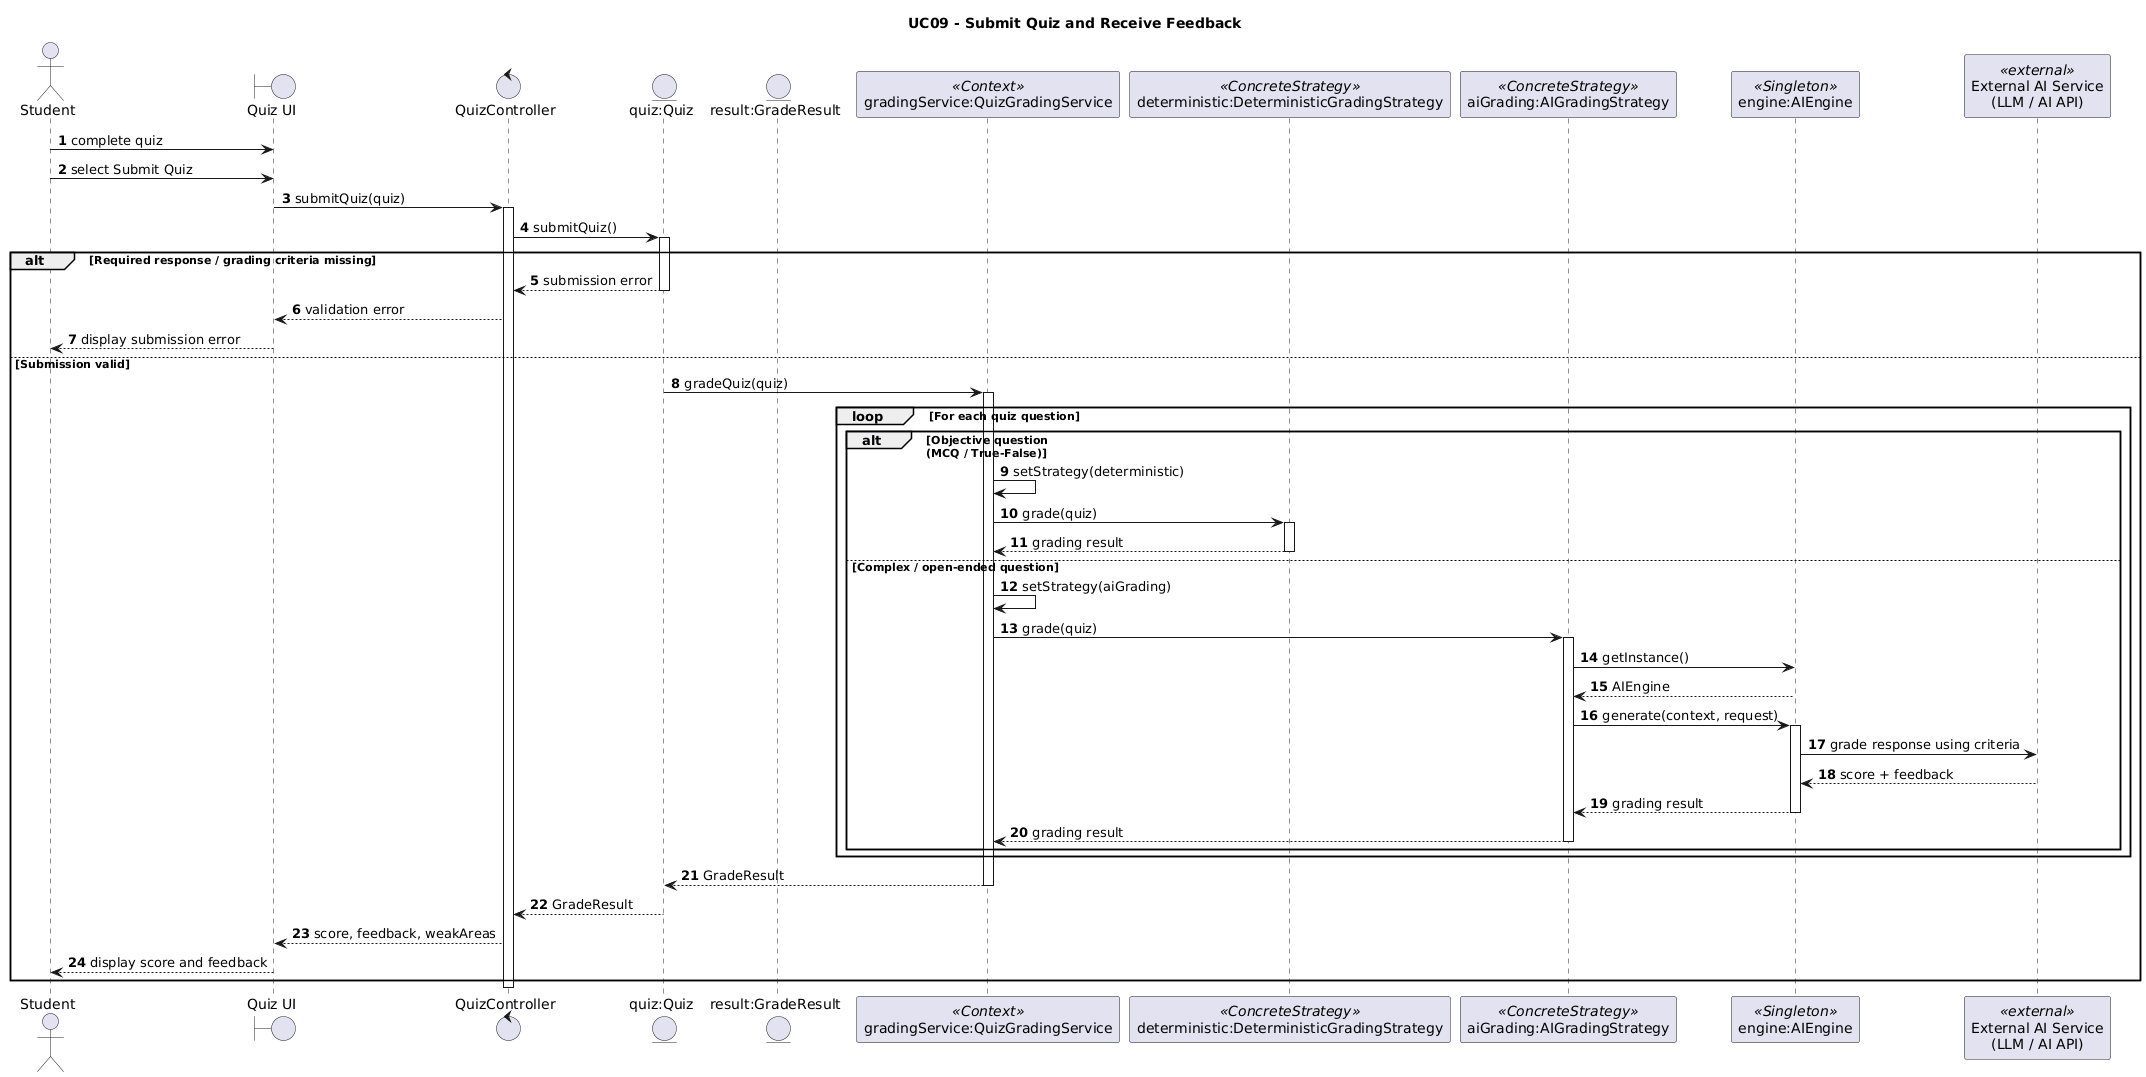

The diagram above was rendered by PlantUML. Its source (embedded in the PNG):
@startuml
title UC09 - Submit Quiz and Receive Feedback
autonumber

actor Student

boundary "Quiz UI" as UI
control "QuizController" as Controller

entity "quiz:Quiz" as Quiz
entity "result:GradeResult" as Result

participant "gradingService:QuizGradingService" as Service <<Context>>
participant "deterministic:DeterministicGradingStrategy" as Deterministic <<ConcreteStrategy>>
participant "aiGrading:AIGradingStrategy" as AIGrading <<ConcreteStrategy>>
participant "engine:AIEngine" as Engine <<Singleton>>
participant "External AI Service\n(LLM / AI API)" as LLM <<external>>

Student -> UI : complete quiz
Student -> UI : select Submit Quiz

UI -> Controller : submitQuiz(quiz)
activate Controller

Controller -> Quiz : submitQuiz()
activate Quiz

alt Required response / grading criteria missing
    Quiz --> Controller : submission error
    deactivate Quiz

    Controller --> UI : validation error
    UI --> Student : display submission error

else Submission valid
    Quiz -> Service : gradeQuiz(quiz)
    activate Service

    loop For each quiz question

        alt Objective question\n(MCQ / True-False)

            Service -> Service : setStrategy(deterministic)
            Service -> Deterministic : grade(quiz)
            activate Deterministic

            Deterministic --> Service : grading result
            deactivate Deterministic

        else Complex / open-ended question

            Service -> Service : setStrategy(aiGrading)
            Service -> AIGrading : grade(quiz)
            activate AIGrading

            AIGrading -> Engine : getInstance()
            Engine --> AIGrading : AIEngine

            AIGrading -> Engine : generate(context, request)
            activate Engine

            Engine -> LLM : grade response using criteria
            LLM --> Engine : score + feedback
            Engine --> AIGrading : grading result

            deactivate Engine

            AIGrading --> Service : grading result
            deactivate AIGrading
        end
    end

    Service --> Quiz : GradeResult
    deactivate Service

    Quiz --> Controller : GradeResult
    deactivate Quiz

    Controller --> UI : score, feedback, weakAreas
    UI --> Student : display score and feedback
end

deactivate Controller
@enduml